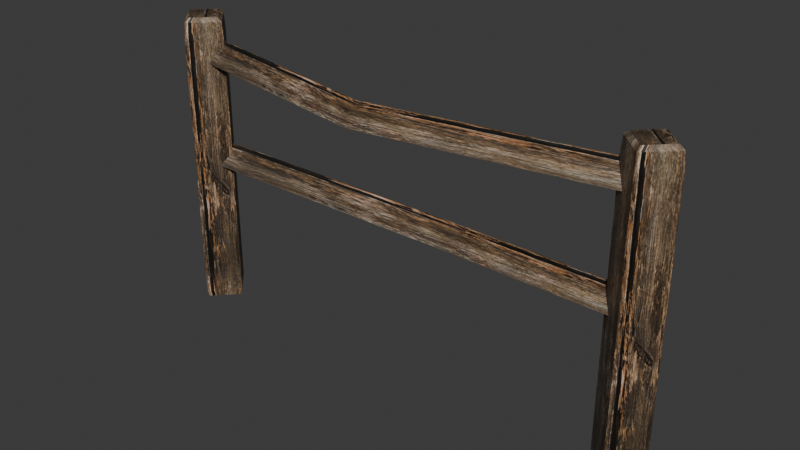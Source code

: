 # Source: source.blend  (saved by Blender 5.2.45; exported with 4.5.12 LTS)
import bpy
from mathutils import Matrix  # noqa: F401  (used for matrix-valued properties, if any)

bpy.ops.wm.read_factory_settings(use_empty=True)
scene = bpy.context.scene
scene.name = 'Fence01'

# ---- collections
col_collection = bpy.data.collections.new('Collection'); scene.collection.children.link(col_collection)

# ---- images (referenced by path relative to the original .blend; pixels are not part of the script)
import os
ASSET_DIR = os.environ.get("B2B_ASSET_DIR", "")  # directory of the original .blend (textures are referenced by path, not embedded)
HERE = os.path.dirname(os.path.abspath(__file__))  # packed textures are extracted next to this script under _unpacked/

def load_image(name, relpath, width, height, colorspace="sRGB"):
    """Load a texture the original file referenced (path relative to the .blend, or extracted next to this script)."""
    p = next((c for c in (os.path.join(HERE, relpath), os.path.join(ASSET_DIR, relpath)) if relpath and os.path.exists(c)), "")
    if p:
        img = bpy.data.images.load(p, check_existing=True)
        img.name = name
    else:  # same state as the original file: an image datablock whose file is absent (Cycles renders it pink)
        img = bpy.data.images.new(name, width, height)
        img.source = "FILE"
        img.filepath = "//" + (relpath or name)
    img.colorspace_settings.name = colorspace
    return img
img_tile_wood02_jpg = load_image('tile_wood02.jpg', '_unpacked/tile_wood02.9aa741ce.jpg', 512, 512, 'sRGB')

# ---- materials (node trees are filled in below, after node groups)
mat_tile_wood02_jpg = bpy.data.materials.new('tile_wood02.jpg')
mat_tile_wood02_jpg.diffuse_color = (0.7508, 0.6943, 0.9815, 1.0)

# ---- material node trees
mat_tile_wood02_jpg.use_nodes = True; mat_tile_wood02_jpg.node_tree.nodes.clear()
_N = mat_tile_wood02_jpg.node_tree.nodes; _L = mat_tile_wood02_jpg.node_tree.links
n0 = _N.new('ShaderNodeBsdfPrincipled'); n0.name = 'Principled BSDF'; n0.location = (-200, 100)
n0.inputs[10].default_value = 0.005
n1 = _N.new('ShaderNodeOutputMaterial'); n1.name = 'Material Output'; n1.location = (200, 100)
n2 = _N.new('ShaderNodeTexImage'); n2.name = 'Image Texture'; n2.location = (-600, 100)
n2.image = img_tile_wood02_jpg
_L.new(n0.outputs[0], n1.inputs[0])
_L.new(n2.outputs[0], n0.inputs[0])
n1.is_active_output = True

# ---- world
world_world = bpy.data.worlds.new('World'); scene.world = world_world
world_world.use_nodes = True; world_world.node_tree.nodes.clear()
_N = world_world.node_tree.nodes; _L = world_world.node_tree.links
n0 = _N.new('ShaderNodeOutputWorld'); n0.name = 'World Output'; n0.location = (200, 100)
n1 = _N.new('ShaderNodeBackground'); n1.name = 'Background'; n1.location = (-200, 100)
n1.inputs[0].default_value = (0.05088, 0.05088, 0.05088, 1.0)
_L.new(n1.outputs[0], n0.inputs[0])
n0.is_active_output = True
world_world.color = (0.05088, 0.05088, 0.05088)
world_world.sun_shadow_jitter_overblur = 0.0

# ---- meshes
me_fence01 = bpy.data.meshes.new('Fence01')
me_fence01.from_pydata([(-88.3, -0.3182, -0.3343), (-80.11, -9.033, 1.666), (-88.82, -0.3182, 1.666), (-80.11, -8.51, -0.3342), (-71.39, -0.3182, 1.666), (-71.92, -0.3182, -0.3343), (-80.11, 8.397, 1.666), (-80.11, 7.874, -0.3344), (-80.11, -9.033, 7.666), (-88.82, -0.3181, 7.666), (-71.39, -0.3181, 7.666), (-80.11, 8.397, 7.666), (-80.11, -9.032, 93.83), (-88.82, -0.3175, 93.83), (-71.39, -0.3175, 93.83), (-80.11, 8.397, 93.83), (-80.11, -8.597, 99.43), (-88.39, -0.3174, 99.43), (-71.83, -0.3174, 99.43), (-80.11, 7.962, 99.43), (-80.11, -6.941, 100.8), (-86.73, -0.3174, 100.8), (-73.49, -0.3174, 100.8), (-80.11, 6.306, 100.8), (72.03, -0.3182, -0.3343), (80.22, -9.033, 1.666), (71.5, -0.3182, 1.666), (80.22, -8.51, -0.3342), (88.93, -0.3182, 1.666), (88.41, -0.3182, -0.3343), (80.22, 8.397, 1.666), (80.22, 7.874, -0.3344), (80.22, -9.033, 7.666), (71.5, -0.3181, 7.666), (88.93, -0.3181, 7.666), (80.22, 8.397, 7.666), (80.22, -9.032, 93.83), (71.5, -0.3175, 93.83), (88.93, -0.3175, 93.83), (80.22, 8.397, 93.83), (80.22, -8.597, 99.43), (71.94, -0.3174, 99.43), (88.5, -0.3174, 99.43), (80.22, 7.962, 99.43), (80.22, -6.941, 100.8), (73.6, -0.3174, 100.8), (86.84, -0.3174, 100.8), (80.22, 6.306, 100.8), (-80.07, -3.766, 86.41), (-13.2, -2.524, 88.04), (-80.07, 0.7376, 93.84), (-13.2, 1.98, 80.61), (-80.07, 5.241, 86.41), (-13.2, -7.027, 80.61), (79.66, 0.7378, 93.84), (79.66, 5.241, 86.41), (79.66, -3.766, 86.41), (-80.07, -3.766, 50.34), (18.55, 7.473, 53.71), (-80.07, 0.7374, 57.77), (18.55, 11.98, 46.28), (-80.07, 5.241, 50.34), (18.55, 2.969, 46.28), (79.66, 0.7375, 57.77), (79.66, 5.241, 50.34), (79.66, -3.766, 50.34)], [], [(0, 1, 2), (3, 4, 1), (5, 6, 4), (7, 2, 6), (2, 8, 9), (1, 10, 8), (4, 11, 10), (6, 9, 11), (9, 12, 13), (8, 14, 12), (10, 15, 14), (11, 13, 15), (13, 16, 17), (12, 18, 16), (14, 19, 18), (15, 17, 19), (17, 20, 21), (16, 22, 20), (18, 23, 22), (19, 21, 23), (7, 3, 0), (21, 22, 23), (0, 3, 1), (3, 5, 4), (5, 7, 6), (7, 0, 2), (2, 1, 8), (1, 4, 10), (4, 6, 11), (6, 2, 9), (9, 8, 12), (8, 10, 14), (10, 11, 15), (11, 9, 13), (13, 12, 16), (12, 14, 18), (14, 15, 19), (15, 13, 17), (17, 16, 20), (16, 18, 22), (18, 19, 23), (19, 17, 21), (7, 5, 3), (21, 20, 22), (24, 25, 26), (27, 28, 25), (29, 30, 28), (31, 26, 30), (26, 32, 33), (25, 34, 32), (28, 35, 34), (30, 33, 35), (33, 36, 37), (32, 38, 36), (34, 39, 38), (35, 37, 39), (37, 40, 41), (36, 42, 40), (38, 43, 42), (39, 41, 43), (41, 44, 45), (40, 46, 44), (42, 47, 46), (43, 45, 47), (31, 27, 24), (45, 46, 47), (24, 27, 25), (27, 29, 28), (29, 31, 30), (31, 24, 26), (26, 25, 32), (25, 28, 34), (28, 30, 35), (30, 26, 33), (33, 32, 36), (32, 34, 38), (34, 35, 39), (35, 33, 37), (37, 36, 40), (36, 38, 42), (38, 39, 43), (39, 37, 41), (41, 40, 44), (40, 42, 46), (42, 43, 47), (43, 41, 45), (31, 29, 27), (45, 44, 46), (48, 49, 50), (50, 51, 52), (52, 53, 48), (53, 54, 49), (49, 55, 51), (51, 56, 53), (52, 48, 50), (56, 55, 54), (48, 53, 49), (50, 49, 51), (52, 51, 53), (53, 56, 54), (49, 54, 55), (51, 55, 56), (57, 58, 59), (59, 60, 61), (61, 62, 57), (62, 63, 58), (58, 64, 60), (60, 65, 62), (61, 57, 59), (65, 64, 63), (57, 62, 58), (59, 58, 60), (61, 60, 62), (62, 65, 63), (58, 63, 64), (60, 64, 65)])
me_fence01.polygons.foreach_set('use_smooth', [True] * 116)
_k = set([(0, 2), (0, 3), (0, 7), (1, 2), (1, 3), (1, 4), (1, 8), (2, 6), (2, 9), (3, 5), (4, 5), (4, 6), (4, 10), (5, 7), (6, 7), (6, 11), (8, 12), (9, 13), (10, 14), (11, 15), (12, 13), (12, 14), (12, 16), (13, 15), (13, 17), (14, 15), (14, 18), (15, 19), (16, 17), (16, 18), (16, 20), (17, 19), (17, 21), (18, 19), (18, 22), (19, 23), (20, 21), (20, 22), (21, 23), (22, 23), (24, 26), (24, 27), (24, 31), (25, 26), (25, 27), (25, 28), (25, 32), (26, 30), (26, 33), (27, 29), (28, 29), (28, 30), (28, 34), (29, 31), (30, 31), (30, 35), (32, 36), (33, 37), (34, 38), (35, 39), (36, 37), (36, 38), (36, 40), (37, 39), (37, 41), (38, 39), (38, 42), (39, 43), (40, 41), (40, 42), (40, 44), (41, 43), (41, 45), (42, 43), (42, 46), (43, 47), (44, 45), (44, 46), (45, 47), (46, 47), (48, 50), (48, 52), (48, 53), (49, 50), (49, 51), (49, 54), (50, 52), (51, 52), (51, 53), (51, 55), (53, 56), (54, 55), (54, 56), (55, 56), (57, 59), (57, 61), (57, 62), (58, 59), (58, 60), (58, 62), (58, 63), (59, 61), (60, 61), (60, 62), (60, 64), (62, 65), (63, 64), (63, 65), (64, 65)])
me_fence01.attributes.new('sharp_edge', 'BOOLEAN', 'EDGE').data.foreach_set('value', [ (min(e.vertices), max(e.vertices)) in _k for e in me_fence01.edges])
_uv = me_fence01.uv_layers.new(name='Float2')
_uv.uv.foreach_set('vector', [0.0, 0.06, 0.01977, 0.28, 0.01977, 0.06, 0.0, 0.28, 0.01977, 0.5, 0.01977, 0.28, 0.0, 0.5, 0.01977, 0.72, 0.01977, 0.5, 0.0, 0.72, 0.01977, 0.94, 0.01977, 0.72, 0.01977, 0.06, 0.07908, 0.28, 0.07908, 0.06, 0.01977, 0.28, 0.07908, 0.5, 0.07908, 0.28, 0.01977, 0.5, 0.07908, 0.72, 0.07908, 0.5, 0.01977, 0.72, 0.07908, 0.94, 0.07908, 0.72, 0.07908, 0.06, 0.9308, 0.28, 0.9308, 0.06, 0.07908, 0.28, 0.9308, 0.5, 0.9308, 0.28, 0.07908, 0.5, 0.9308, 0.72, 0.9308, 0.5, 0.07908, 0.72, 0.9308, 0.94, 0.9308, 0.72, 0.9308, 0.06, 0.9862, 0.28, 0.9862, 0.06, 0.9308, 0.28, 0.9862, 0.5, 0.9862, 0.28, 0.9308, 0.5, 0.9862, 0.72, 0.9862, 0.5, 0.9308, 0.72, 0.9862, 0.94, 0.9862, 0.72, 0.9862, 0.06, 1.0, 0.28, 1.0, 0.06, 0.9862, 0.28, 1.0, 0.5, 1.0, 0.28, 0.9862, 0.5, 1.0, 0.72, 1.0, 0.5, 0.9862, 0.72, 1.0, 0.94, 1.0, 0.72, 0.08, 0.94, 0.45, 0.67, 0.08, 0.67, 0.08, 0.67, 0.45, 0.94, 0.08, 0.94, 0.0, 0.06, 0.0, 0.28, 0.01977, 0.28, 0.0, 0.28, 0.0, 0.5, 0.01977, 0.5, 0.0, 0.5, 0.0, 0.72, 0.01977, 0.72, 0.0, 0.72, 0.0, 0.94, 0.01977, 0.94, 0.01977, 0.06, 0.01977, 0.28, 0.07908, 0.28, 0.01977, 0.28, 0.01977, 0.5, 0.07908, 0.5, 0.01977, 0.5, 0.01977, 0.72, 0.07908, 0.72, 0.01977, 0.72, 0.01977, 0.94, 0.07908, 0.94, 0.07908, 0.06, 0.07908, 0.28, 0.9308, 0.28, 0.07908, 0.28, 0.07908, 0.5, 0.9308, 0.5, 0.07908, 0.5, 0.07908, 0.72, 0.9308, 0.72, 0.07908, 0.72, 0.07908, 0.94, 0.9308, 0.94, 0.9308, 0.06, 0.9308, 0.28, 0.9862, 0.28, 0.9308, 0.28, 0.9308, 0.5, 0.9862, 0.5, 0.9308, 0.5, 0.9308, 0.72, 0.9862, 0.72, 0.9308, 0.72, 0.9308, 0.94, 0.9862, 0.94, 0.9862, 0.06, 0.9862, 0.28, 1.0, 0.28, 0.9862, 0.28, 0.9862, 0.5, 1.0, 0.5, 0.9862, 0.5, 0.9862, 0.72, 1.0, 0.72, 0.9862, 0.72, 0.9862, 0.94, 1.0, 0.94, 0.08, 0.94, 0.45, 0.94, 0.45, 0.67, 0.08, 0.67, 0.45, 0.67, 0.45, 0.94, 0.0, 0.06, 0.01977, 0.28, 0.01977, 0.06, 0.0, 0.28, 0.01977, 0.5, 0.01977, 0.28, 0.0, 0.5, 0.01977, 0.72, 0.01977, 0.5, 0.0, 0.72, 0.01977, 0.94, 0.01977, 0.72, 0.01977, 0.06, 0.07908, 0.28, 0.07908, 0.06, 0.01977, 0.28, 0.07908, 0.5, 0.07908, 0.28, 0.01977, 0.5, 0.07908, 0.72, 0.07908, 0.5, 0.01977, 0.72, 0.07908, 0.94, 0.07908, 0.72, 0.07908, 0.06, 0.9308, 0.28, 0.9308, 0.06, 0.07908, 0.28, 0.9308, 0.5, 0.9308, 0.28, 0.07908, 0.5, 0.9308, 0.72, 0.9308, 0.5, 0.07908, 0.72, 0.9308, 0.94, 0.9308, 0.72, 0.9308, 0.06, 0.9862, 0.28, 0.9862, 0.06, 0.9308, 0.28, 0.9862, 0.5, 0.9862, 0.28, 0.9308, 0.5, 0.9862, 0.72, 0.9862, 0.5, 0.9308, 0.72, 0.9862, 0.94, 0.9862, 0.72, 0.9862, 0.06, 1.0, 0.28, 1.0, 0.06, 0.9862, 0.28, 1.0, 0.5, 1.0, 0.28, 0.9862, 0.5, 1.0, 0.72, 1.0, 0.5, 0.9862, 0.72, 1.0, 0.94, 1.0, 0.72, 0.08, 0.94, 0.45, 0.67, 0.08, 0.67, 0.08, 0.67, 0.45, 0.94, 0.08, 0.94, 0.0, 0.06, 0.0, 0.28, 0.01977, 0.28, 0.0, 0.28, 0.0, 0.5, 0.01977, 0.5, 0.0, 0.5, 0.0, 0.72, 0.01977, 0.72, 0.0, 0.72, 0.0, 0.94, 0.01977, 0.94, 0.01977, 0.06, 0.01977, 0.28, 0.07908, 0.28, 0.01977, 0.28, 0.01977, 0.5, 0.07908, 0.5, 0.01977, 0.5, 0.01977, 0.72, 0.07908, 0.72, 0.01977, 0.72, 0.01977, 0.94, 0.07908, 0.94, 0.07908, 0.06, 0.07908, 0.28, 0.9308, 0.28, 0.07908, 0.28, 0.07908, 0.5, 0.9308, 0.5, 0.07908, 0.5, 0.07908, 0.72, 0.9308, 0.72, 0.07908, 0.72, 0.07908, 0.94, 0.9308, 0.94, 0.9308, 0.06, 0.9308, 0.28, 0.9862, 0.28, 0.9308, 0.28, 0.9308, 0.5, 0.9862, 0.5, 0.9308, 0.5, 0.9308, 0.72, 0.9862, 0.72, 0.9308, 0.72, 0.9308, 0.94, 0.9862, 0.94, 0.9862, 0.06, 0.9862, 0.28, 1.0, 0.28, 0.9862, 0.28, 0.9862, 0.5, 1.0, 0.5, 0.9862, 0.5, 0.9862, 0.72, 1.0, 0.72, 0.9862, 0.72, 0.9862, 0.94, 1.0, 0.94, 0.08, 0.94, 0.45, 0.94, 0.45, 0.67, 0.08, 0.67, 0.45, 0.67, 0.45, 0.94, 0.02, 0.12, 0.5, 0.34, 0.02, 0.34, 0.02, 0.34, 0.5, 0.56, 0.02, 0.56, 0.02, 0.56, 0.5, 0.78, 0.02, 0.78, 0.5, 0.12, 0.98, 0.34, 0.5, 0.34, 0.5, 0.34, 0.98, 0.56, 0.5, 0.56, 0.5, 0.56, 0.98, 0.78, 0.5, 0.78, 0.45, 0.94, 0.08, 0.67, 0.45, 0.67, 0.08, 0.67, 0.45, 0.94, 0.45, 0.67, 0.02, 0.12, 0.5, 0.12, 0.5, 0.34, 0.02, 0.34, 0.5, 0.34, 0.5, 0.56, 0.02, 0.56, 0.5, 0.56, 0.5, 0.78, 0.5, 0.12, 0.98, 0.12, 0.98, 0.34, 0.5, 0.34, 0.98, 0.34, 0.98, 0.56, 0.5, 0.56, 0.98, 0.56, 0.98, 0.78, 0.02, 0.12, 0.5, 0.34, 0.02, 0.34, 0.02, 0.34, 0.5, 0.56, 0.02, 0.56, 0.02, 0.56, 0.5, 0.78, 0.02, 0.78, 0.5, 0.12, 0.98, 0.34, 0.5, 0.34, 0.5, 0.34, 0.98, 0.56, 0.5, 0.56, 0.5, 0.56, 0.98, 0.78, 0.5, 0.78, 0.45, 0.94, 0.08, 0.67, 0.45, 0.67, 0.08, 0.67, 0.45, 0.94, 0.45, 0.67, 0.02, 0.12, 0.5, 0.12, 0.5, 0.34, 0.02, 0.34, 0.5, 0.34, 0.5, 0.56, 0.02, 0.56, 0.5, 0.56, 0.5, 0.78, 0.5, 0.12, 0.98, 0.12, 0.98, 0.34, 0.5, 0.34, 0.98, 0.34, 0.98, 0.56, 0.5, 0.56, 0.98, 0.56, 0.98, 0.78])
me_fence01.materials.append(mat_tile_wood02_jpg)
me_fence01.update()
me_fence01.normals_split_custom_set([tuple(v) for v in zip(*[iter([-0.6953, -0.6953, -0.1818, -0.6953, -0.6953, -0.1818, -0.6953, -0.6953, -0.1818, 0.6953, -0.6953, -0.1818, 0.6953, -0.6953, -0.1818, 0.6953, -0.6953, -0.1818, 0.6953, 0.6953, -0.1818, 0.6953, 0.6953, -0.1818, 0.6953, 0.6953, -0.1818, -0.6953, 0.6953, -0.1818, -0.6953, 0.6953, -0.1818, -0.6953, 0.6953, -0.1818, -0.7071, -0.7071, 6.174e-06, -0.7071, -0.7071, 5.848e-06, -0.7071, -0.7071, 5.992e-06, 0.7071, -0.7071, 6.119e-06, 0.7071, -0.7071, 6.036e-06, 0.7071, -0.7071, 5.746e-06, 0.7071, 0.7071, -6.393e-06, 0.7071, 0.7071, -5.732e-06, 0.7071, 0.7071, -6.242e-06, -0.7071, 0.7071, -5.633e-06, -0.7071, 0.7071, -5.829e-06, -0.7071, 0.7071, -5.501e-06, -0.7071, -0.7071, 5.992e-06, -0.7071, -0.7071, 5.638e-06, -0.7071, -0.7071, 5.632e-06, 0.7071, -0.7071, 5.746e-06, 0.7071, -0.7071, 5.689e-06, 0.7071, -0.7071, 5.697e-06, 0.7071, 0.7071, -6.242e-06, 0.7071, 0.7071, -5.611e-06, 0.7071, 0.7071, -5.604e-06, -0.7071, 0.7071, -5.501e-06, -0.7071, 0.7071, -5.678e-06, -0.7071, 0.7071, -5.683e-06, -0.706, -0.706, 0.05494, -0.706, -0.706, 0.05494, -0.706, -0.706, 0.05494, 0.706, -0.706, 0.05494, 0.706, -0.706, 0.05494, 0.706, -0.706, 0.05494, 0.706, 0.706, 0.05493, 0.706, 0.706, 0.05493, 0.706, 0.706, 0.05493, -0.706, 0.706, 0.05493, -0.706, 0.706, 0.05493, -0.706, 0.706, 0.05493, -0.5424, -0.5424, 0.6415, -0.5424, -0.5424, 0.6415, -0.5424, -0.5424, 0.6415, 0.5424, -0.5424, 0.6415, 0.5424, -0.5424, 0.6415, 0.5424, -0.5424, 0.6415, 0.5424, 0.5424, 0.6415, 0.5424, 0.5424, 0.6415, 0.5424, 0.5424, 0.6415, -0.5424, 0.5424, 0.6415, -0.5424, 0.5424, 0.6415, -0.5424, 0.5424, 0.6415, 2.149e-14, -7.445e-06, -1.0, 2.149e-14, -7.445e-06, -1.0, 1.066e-08, -7.445e-06, -1.0, 0.0, 7.487e-06, 1.0, 0.0, 7.487e-06, 1.0, 0.0, 9.215e-06, 1.0, -0.6953, -0.6953, -0.1818, -0.6953, -0.6953, -0.1818, -0.6953, -0.6953, -0.1818, 0.6953, -0.6953, -0.1818, 0.6953, -0.6953, -0.1818, 0.6953, -0.6953, -0.1818, 0.6953, 0.6953, -0.1818, 0.6953, 0.6953, -0.1818, 0.6953, 0.6953, -0.1818, -0.6953, 0.6953, -0.1818, -0.6953, 0.6953, -0.1818, -0.6953, 0.6953, -0.1818, -0.7071, -0.7071, 6.174e-06, -0.7071, -0.7071, 5.881e-06, -0.7071, -0.7071, 5.848e-06, 0.7071, -0.7071, 6.119e-06, 0.7071, -0.7071, 6.706e-06, 0.7071, -0.7071, 6.036e-06, 0.7071, 0.7071, -6.393e-06, 0.7071, 0.7071, -5.365e-06, 0.7071, 0.7071, -5.732e-06, -0.7071, 0.7071, -5.633e-06, -0.7071, 0.7071, -6.294e-06, -0.7071, 0.7071, -5.829e-06, -0.7071, -0.7071, 5.992e-06, -0.7071, -0.7071, 5.848e-06, -0.7071, -0.7071, 5.638e-06, 0.7071, -0.7071, 5.746e-06, 0.7071, -0.7071, 6.036e-06, 0.7071, -0.7071, 5.689e-06, 0.7071, 0.7071, -6.242e-06, 0.7071, 0.7071, -5.732e-06, 0.7071, 0.7071, -5.611e-06, -0.7071, 0.7071, -5.501e-06, -0.7071, 0.7071, -5.829e-06, -0.7071, 0.7071, -5.678e-06, -0.706, -0.706, 0.05494, -0.706, -0.706, 0.05494, -0.706, -0.706, 0.05494, 0.706, -0.706, 0.05494, 0.706, -0.706, 0.05494, 0.706, -0.706, 0.05494, 0.706, 0.706, 0.05493, 0.706, 0.706, 0.05493, 0.706, 0.706, 0.05493, -0.706, 0.706, 0.05493, -0.706, 0.706, 0.05493, -0.706, 0.706, 0.05493, -0.5424, -0.5424, 0.6415, -0.5424, -0.5424, 0.6415, -0.5424, -0.5424, 0.6415, 0.5424, -0.5424, 0.6415, 0.5424, -0.5424, 0.6415, 0.5424, -0.5424, 0.6415, 0.5424, 0.5424, 0.6415, 0.5424, 0.5424, 0.6415, 0.5424, 0.5424, 0.6415, -0.5424, 0.5424, 0.6415, -0.5424, 0.5424, 0.6415, -0.5424, 0.5424, 0.6415, 2.149e-14, -7.445e-06, -1.0, -1.066e-08, -7.445e-06, -1.0, 2.149e-14, -7.445e-06, -1.0, 0.0, 7.487e-06, 1.0, 0.0, 5.759e-06, 1.0, 0.0, 7.487e-06, 1.0, -0.6953, -0.6953, -0.1818, -0.6953, -0.6953, -0.1818, -0.6953, -0.6953, -0.1818, 0.6953, -0.6953, -0.1818, 0.6953, -0.6953, -0.1818, 0.6953, -0.6953, -0.1818, 0.6953, 0.6953, -0.1818, 0.6953, 0.6953, -0.1818, 0.6953, 0.6953, -0.1818, -0.6953, 0.6953, -0.1818, -0.6953, 0.6953, -0.1818, -0.6953, 0.6953, -0.1818, -0.7071, -0.7071, 5.633e-06, -0.7071, -0.7071, 5.829e-06, -0.7071, -0.7071, 5.497e-06, 0.7071, -0.7071, 6.174e-06, 0.7071, -0.7071, 5.816e-06, 0.7071, -0.7071, 5.963e-06, 0.7071, 0.7071, -5.732e-06, 0.7071, 0.7071, -5.573e-06, 0.7071, 0.7071, -5.757e-06, -0.7071, 0.7071, -5.365e-06, -0.7071, 0.7071, -5.484e-06, -0.7071, 0.7071, -5.486e-06, -0.7071, -0.7071, 5.497e-06, -0.7071, -0.7071, 5.606e-06, -0.7071, -0.7071, 5.604e-06, 0.7071, -0.7071, 5.963e-06, 0.7071, -0.7071, 5.632e-06, 0.7071, -0.7071, 5.632e-06, 0.7071, 0.7071, -5.757e-06, 0.7071, 0.7071, -5.639e-06, 0.7071, 0.7071, -5.64e-06, -0.7071, 0.7071, -5.486e-06, -0.7071, 0.7071, -5.636e-06, -0.7071, 0.7071, -5.64e-06, -0.706, -0.706, 0.05494, -0.706, -0.706, 0.05494, -0.706, -0.706, 0.05494, 0.706, -0.706, 0.05494, 0.706, -0.706, 0.05494, 0.706, -0.706, 0.05494, 0.706, 0.706, 0.05493, 0.706, 0.706, 0.05493, 0.706, 0.706, 0.05493, -0.706, 0.706, 0.05493, -0.706, 0.706, 0.05493, -0.706, 0.706, 0.05493, -0.5424, -0.5424, 0.6415, -0.5424, -0.5424, 0.6415, -0.5424, -0.5424, 0.6415, 0.5424, -0.5424, 0.6415, 0.5424, -0.5424, 0.6415, 0.5424, -0.5424, 0.6415, 0.5424, 0.5424, 0.6415, 0.5424, 0.5424, 0.6415, 0.5424, 0.5424, 0.6415, -0.5424, 0.5424, 0.6415, -0.5424, 0.5424, 0.6415, -0.5424, 0.5424, 0.6415, 0.0, -7.445e-06, -1.0, 0.0, -7.445e-06, -1.0, 3.553e-09, -7.445e-06, -1.0, -6.957e-07, 8.639e-06, 1.0, -6.957e-07, 8.639e-06, 1.0, 0.0, 8.639e-06, 1.0, -0.6953, -0.6953, -0.1818, -0.6953, -0.6953, -0.1818, -0.6953, -0.6953, -0.1818, 0.6953, -0.6953, -0.1818, 0.6953, -0.6953, -0.1818, 0.6953, -0.6953, -0.1818, 0.6953, 0.6953, -0.1818, 0.6953, 0.6953, -0.1818, 0.6953, 0.6953, -0.1818, -0.6953, 0.6953, -0.1818, -0.6953, 0.6953, -0.1818, -0.6953, 0.6953, -0.1818, -0.7071, -0.7071, 5.633e-06, -0.7071, -0.7071, 6.293e-06, -0.7071, -0.7071, 5.829e-06, 0.7071, -0.7071, 6.174e-06, 0.7071, -0.7071, 5.881e-06, 0.7071, -0.7071, 5.816e-06, 0.7071, 0.7071, -5.732e-06, 0.7071, 0.7071, -5.365e-06, 0.7071, 0.7071, -5.573e-06, -0.7071, 0.7071, -5.365e-06, -0.7071, 0.7071, -5.365e-06, -0.7071, 0.7071, -5.484e-06, -0.7071, -0.7071, 5.497e-06, -0.7071, -0.7071, 5.829e-06, -0.7071, -0.7071, 5.606e-06, 0.7071, -0.7071, 5.963e-06, 0.7071, -0.7071, 5.816e-06, 0.7071, -0.7071, 5.632e-06, 0.7071, 0.7071, -5.757e-06, 0.7071, 0.7071, -5.573e-06, 0.7071, 0.7071, -5.639e-06, -0.7071, 0.7071, -5.486e-06, -0.7071, 0.7071, -5.484e-06, -0.7071, 0.7071, -5.636e-06, -0.706, -0.706, 0.05494, -0.706, -0.706, 0.05494, -0.706, -0.706, 0.05494, 0.706, -0.706, 0.05494, 0.706, -0.706, 0.05494, 0.706, -0.706, 0.05494, 0.706, 0.706, 0.05493, 0.706, 0.706, 0.05493, 0.706, 0.706, 0.05493, -0.706, 0.706, 0.05493, -0.706, 0.706, 0.05493, -0.706, 0.706, 0.05493, -0.5424, -0.5424, 0.6415, -0.5424, -0.5424, 0.6415, -0.5424, -0.5424, 0.6415, 0.5424, -0.5424, 0.6415, 0.5424, -0.5424, 0.6415, 0.5424, -0.5424, 0.6415, 0.5424, 0.5424, 0.6415, 0.5424, 0.5424, 0.6415, 0.5424, 0.5424, 0.6415, -0.5424, 0.5424, 0.6415, -0.5424, 0.5424, 0.6415, -0.5424, 0.5424, 0.6415, 0.0, -7.445e-06, -1.0, -3.553e-09, -7.445e-06, -1.0, 0.0, -7.445e-06, -1.0, -6.957e-07, 8.639e-06, 1.0, -1.391e-06, 8.639e-06, 1.0, -6.957e-07, 8.639e-06, 1.0, 0.003287, -0.8552, 0.5183, 0.003309, -0.8552, 0.5183, 0.003287, -0.8552, 0.5183, 0.08638, 0.852, 0.5164, 0.08638, 0.852, 0.5164, 0.08638, 0.852, 0.5164, -0.08648, -6.904e-06, -0.9963, -0.08648, -8.24e-06, -0.9963, -0.08648, -6.764e-06, -0.9963, -0.00239, -0.8552, 0.5183, -0.002367, -0.8552, 0.5183, 0.003309, -0.8552, 0.5183, -0.06232, 0.8535, 0.5173, -0.06232, 0.8535, 0.5173, -0.06232, 0.8535, 0.5173, 0.0624, -8.398e-06, -0.9981, 0.0624, -7.644e-06, -0.9981, 0.0624, -8.449e-06, -0.9981, -1.0, 0.0, -2.054e-06, -1.0, 0.0, -2.054e-06, -1.0, 0.0, -2.054e-06, 1.0, 0.0, 0.0, 1.0, 0.0, 0.0, 1.0, 0.0, 0.0, 0.003287, -0.8552, 0.5183, -0.00239, -0.8552, 0.5183, 0.003309, -0.8552, 0.5183, 0.08638, 0.852, 0.5164, 0.08638, 0.852, 0.5164, 0.08638, 0.852, 0.5164, -0.08648, -6.904e-06, -0.9963, -0.08648, -8.38e-06, -0.9963, -0.08648, -8.24e-06, -0.9963, -0.00239, -0.8552, 0.5183, -0.002367, -0.8552, 0.5183, -0.002367, -0.8552, 0.5183, -0.06232, 0.8535, 0.5173, -0.06232, 0.8535, 0.5173, -0.06232, 0.8535, 0.5173, 0.0624, -8.398e-06, -0.9981, 0.0624, -7.592e-06, -0.9981, 0.0624, -7.644e-06, -0.9981, 0.07948, -0.8525, 0.5167, 0.07948, -0.8525, 0.5167, 0.07948, -0.8525, 0.5167, -0.03706, 0.8546, 0.5179, -0.03706, 0.8546, 0.5179, -0.03706, 0.8546, 0.5179, -0.04111, -8.771e-06, -0.9992, -0.04111, -6.855e-06, -0.9992, -0.04111, -8.891e-06, -0.9992, -0.1276, -0.8482, 0.5141, -0.1276, -0.8482, 0.5141, -0.1276, -0.8482, 0.5141, 0.05974, 0.8537, 0.5174, 0.05974, 0.8537, 0.5174, 0.05974, 0.8537, 0.5174, 0.06626, -7.177e-06, -0.9978, 0.06626, -9.805e-06, -0.9978, 0.06626, -6.86e-06, -0.9978, -1.0, -9.12e-06, 6.161e-06, -1.0, -9.12e-06, 6.161e-06, -1.0, -9.12e-06, 6.161e-06, 1.0, -1.824e-06, 0.0, 1.0, -1.824e-06, 0.0, 1.0, -1.824e-06, 0.0, 0.07948, -0.8525, 0.5167, 0.07948, -0.8525, 0.5167, 0.07948, -0.8525, 0.5167, -0.03706, 0.8546, 0.5179, -0.03706, 0.8546, 0.5179, -0.03706, 0.8546, 0.5179, -0.04111, -8.771e-06, -0.9992, -0.04111, -6.735e-06, -0.9992, -0.04111, -6.855e-06, -0.9992, -0.1276, -0.8482, 0.5141, -0.1276, -0.8482, 0.5141, -0.1276, -0.8482, 0.5141, 0.05974, 0.8537, 0.5174, 0.05974, 0.8537, 0.5174, 0.05974, 0.8537, 0.5174, 0.06626, -7.177e-06, -0.9978, 0.06626, -1.012e-05, -0.9978, 0.06626, -9.805e-06, -0.9978])] * 3)])
arm_fence01_skeleton = bpy.data.armatures.new('Fence01_skeleton')  # bones are not reproduced

# ---- objects
ob_fence01_skeleton = bpy.data.objects.new('Fence01_skeleton', arm_fence01_skeleton)
ob_fence01 = bpy.data.objects.new('Fence01', me_fence01)

# ---- transforms, parenting, visibility, modifiers, constraints
ob_fence01_skeleton.location = (0.0, 0.0, 0.0)
ob_fence01_skeleton.show_in_front = True
ob_fence01.parent = ob_fence01_skeleton
ob_fence01.location = (0.0, 0.0, 0.0)
_vg = ob_fence01.vertex_groups.new(name='Box07')
_vg.add([0, 1, 2, 3, 4, 5, 6, 7, 8, 9, 10, 11, 12, 13, 14, 15, 16, 17, 18, 19, 20, 21, 22, 23, 24, 25, 26, 27, 28, 29, 30, 31, 32, 33, 34, 35, 36, 37, 38, 39, 40, 41, 42, 43, 44, 45, 46, 47, 48, 49, 50, 51, 52, 53, 54, 55, 56, 57, 58, 59, 60, 61, 62, 63, 64, 65], 1.0, 'REPLACE')
_m = ob_fence01.modifiers.new('Armature', 'ARMATURE')
_m.object = ob_fence01_skeleton

# ---- collection membership
scene.collection.objects.link(ob_fence01_skeleton)
scene.collection.objects.link(ob_fence01)

# ---- scene / render settings (as saved in the file)
scene.frame_start = 0; scene.frame_end = 0; scene.frame_set(0)
scene.render.engine = 'BLENDER_EEVEE_NEXT'
scene.render.bake_bias = 0.0
scene.render.bake_samples = 0
scene.render.compositor_device = 'GPU'
scene.eevee.use_volume_custom_range = False
scene.eevee.fast_gi_thickness_near = 0.1
scene.eevee.fast_gi_thickness_far = 0.0
scene.eevee.ray_tracing_options.screen_trace_thickness = 0.1
bpy.context.view_layer.update()

# ---- added for rendering (the .blend has no active camera and no usable light): camera, sun
cam_auto = bpy.data.cameras.new('AutoCamera')
cam_auto.lens = 50.0
cam_auto.sensor_width = 36.0
cam_auto.clip_end = 3338.54
ob_auto_camera = bpy.data.objects.new('AutoCamera', cam_auto)
scene.collection.objects.link(ob_auto_camera)
ob_auto_camera.location = (190.286, -226.807, 202.434)
ob_auto_camera.rotation_euler = (1.09748, -7.21219e-08, 0.694738)
scene.camera = ob_auto_camera
light_auto_sun = bpy.data.lights.new('AutoSun', 'SUN')
light_auto_sun.energy = 3.0
light_auto_sun.angle = 0.0523599
ob_auto_sun = bpy.data.objects.new('AutoSun', light_auto_sun)
scene.collection.objects.link(ob_auto_sun)
ob_auto_sun.rotation_euler = (0.872665, 0.174533, 0.523599)
bpy.context.view_layer.update()
